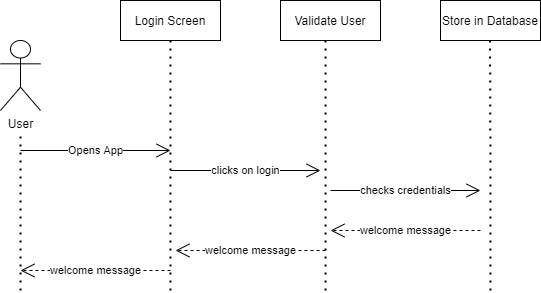

The diagram above was exported from draw.io. Its source (the exported page's mxGraphModel, read from the mxfile embedded in the PNG):
<mxGraphModel dx="1038" dy="579" grid="1" gridSize="10" guides="1" tooltips="1" connect="1" arrows="1" fold="1" page="1" pageScale="1" pageWidth="850" pageHeight="1100" math="0" shadow="0">
  <root>
    <mxCell id="0" />
    <mxCell id="1" parent="0" />
    <mxCell id="GUL21Dl9J_gAjoXFCwaz-1" value="User" style="shape=umlActor;verticalLabelPosition=bottom;verticalAlign=top;html=1;outlineConnect=0;" vertex="1" parent="1">
      <mxGeometry x="100" y="90" width="40" height="70" as="geometry" />
    </mxCell>
    <mxCell id="GUL21Dl9J_gAjoXFCwaz-2" value="Login Screen" style="rounded=0;whiteSpace=wrap;html=1;" vertex="1" parent="1">
      <mxGeometry x="220" y="50" width="100" height="40" as="geometry" />
    </mxCell>
    <mxCell id="GUL21Dl9J_gAjoXFCwaz-3" value="Validate User" style="rounded=0;whiteSpace=wrap;html=1;" vertex="1" parent="1">
      <mxGeometry x="380" y="50" width="100" height="40" as="geometry" />
    </mxCell>
    <mxCell id="GUL21Dl9J_gAjoXFCwaz-4" value="Store in Database" style="rounded=0;whiteSpace=wrap;html=1;" vertex="1" parent="1">
      <mxGeometry x="540" y="50" width="100" height="40" as="geometry" />
    </mxCell>
    <mxCell id="GUL21Dl9J_gAjoXFCwaz-5" value="" style="endArrow=none;dashed=1;html=1;dashPattern=1 3;strokeWidth=2;rounded=0;edgeStyle=orthogonalEdgeStyle;" edge="1" parent="1">
      <mxGeometry width="50" height="50" relative="1" as="geometry">
        <mxPoint x="120" y="340" as="sourcePoint" />
        <mxPoint x="120" y="180" as="targetPoint" />
      </mxGeometry>
    </mxCell>
    <mxCell id="GUL21Dl9J_gAjoXFCwaz-6" value="Opens App" style="endArrow=open;endFill=1;endSize=12;html=1;rounded=0;edgeStyle=orthogonalEdgeStyle;" edge="1" parent="1">
      <mxGeometry width="160" relative="1" as="geometry">
        <mxPoint x="120" y="200" as="sourcePoint" />
        <mxPoint x="270" y="200" as="targetPoint" />
      </mxGeometry>
    </mxCell>
    <mxCell id="GUL21Dl9J_gAjoXFCwaz-7" value="" style="endArrow=none;dashed=1;html=1;dashPattern=1 3;strokeWidth=2;rounded=0;edgeStyle=orthogonalEdgeStyle;" edge="1" parent="1">
      <mxGeometry width="50" height="50" relative="1" as="geometry">
        <mxPoint x="270" y="340" as="sourcePoint" />
        <mxPoint x="270" y="90" as="targetPoint" />
      </mxGeometry>
    </mxCell>
    <mxCell id="GUL21Dl9J_gAjoXFCwaz-8" value="" style="endArrow=none;dashed=1;html=1;dashPattern=1 3;strokeWidth=2;rounded=0;edgeStyle=orthogonalEdgeStyle;" edge="1" parent="1">
      <mxGeometry width="50" height="50" relative="1" as="geometry">
        <mxPoint x="425" y="340" as="sourcePoint" />
        <mxPoint x="425" y="90" as="targetPoint" />
      </mxGeometry>
    </mxCell>
    <mxCell id="GUL21Dl9J_gAjoXFCwaz-9" value="clicks on login" style="endArrow=open;endFill=1;endSize=12;html=1;rounded=0;edgeStyle=orthogonalEdgeStyle;" edge="1" parent="1">
      <mxGeometry width="160" relative="1" as="geometry">
        <mxPoint x="270" y="220" as="sourcePoint" />
        <mxPoint x="420" y="220" as="targetPoint" />
      </mxGeometry>
    </mxCell>
    <mxCell id="GUL21Dl9J_gAjoXFCwaz-10" value="checks credentials" style="endArrow=open;endFill=1;endSize=12;html=1;rounded=0;edgeStyle=orthogonalEdgeStyle;" edge="1" parent="1">
      <mxGeometry width="160" relative="1" as="geometry">
        <mxPoint x="430" y="240" as="sourcePoint" />
        <mxPoint x="580" y="240" as="targetPoint" />
      </mxGeometry>
    </mxCell>
    <mxCell id="GUL21Dl9J_gAjoXFCwaz-11" value="" style="endArrow=none;dashed=1;html=1;dashPattern=1 3;strokeWidth=2;rounded=0;edgeStyle=orthogonalEdgeStyle;" edge="1" parent="1">
      <mxGeometry width="50" height="50" relative="1" as="geometry">
        <mxPoint x="590" y="340" as="sourcePoint" />
        <mxPoint x="589.5" y="90" as="targetPoint" />
        <Array as="points">
          <mxPoint x="590" y="215" />
        </Array>
      </mxGeometry>
    </mxCell>
    <mxCell id="GUL21Dl9J_gAjoXFCwaz-14" value="welcome message" style="endArrow=open;endSize=12;dashed=1;html=1;rounded=0;edgeStyle=orthogonalEdgeStyle;" edge="1" parent="1">
      <mxGeometry width="160" relative="1" as="geometry">
        <mxPoint x="580" y="280" as="sourcePoint" />
        <mxPoint x="430" y="280" as="targetPoint" />
      </mxGeometry>
    </mxCell>
    <mxCell id="GUL21Dl9J_gAjoXFCwaz-15" value="welcome message" style="endArrow=open;endSize=12;dashed=1;html=1;rounded=0;edgeStyle=orthogonalEdgeStyle;" edge="1" parent="1">
      <mxGeometry width="160" relative="1" as="geometry">
        <mxPoint x="425" y="300" as="sourcePoint" />
        <mxPoint x="275" y="300" as="targetPoint" />
      </mxGeometry>
    </mxCell>
    <mxCell id="GUL21Dl9J_gAjoXFCwaz-16" value="welcome message" style="endArrow=open;endSize=12;dashed=1;html=1;rounded=0;edgeStyle=orthogonalEdgeStyle;" edge="1" parent="1">
      <mxGeometry width="160" relative="1" as="geometry">
        <mxPoint x="270" y="320" as="sourcePoint" />
        <mxPoint x="120" y="320" as="targetPoint" />
      </mxGeometry>
    </mxCell>
  </root>
</mxGraphModel>